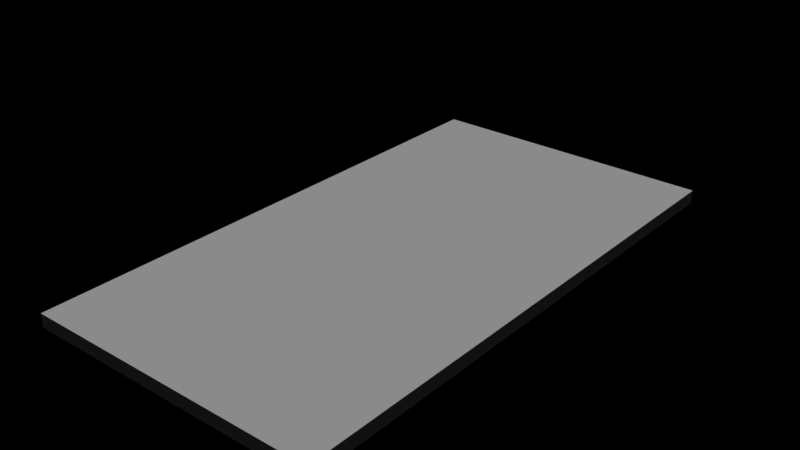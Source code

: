 # Source: cf_terrain2.blend  (saved by Blender 2.78.0; exported with 4.5.12 LTS)
import bpy
from mathutils import Matrix  # noqa: F401  (used for matrix-valued properties, if any)

bpy.ops.wm.read_factory_settings(use_empty=True)
scene = bpy.context.scene
scene.name = 'Scene'

# ---- collections
col_collection_1 = bpy.data.collections.new('Collection 1'); scene.collection.children.link(col_collection_1)

# ---- lights
light_hemi = bpy.data.lights.new('Hemi', 'SUN')
light_hemi.transmission_factor = 0.0
light_hemi.angle = 0.1993
light_hemi.energy = 1.0
light_hemi.shadow_buffer_clip_start = 0.5
light_hemi.shadow_soft_size = 0.1
light_hemi.shadow_cascade_max_distance = 1000.0

# ---- meshes
me_plane = bpy.data.meshes.new('Plane')
me_plane.from_pydata([(-4.431, 0.791, 0.0), (-4.67, 1.767, 0.0), (-4.67, 3.88, 0.0), (-4.325, 5.038, 0.0), (-4.345, 8.196, 0.0), (-3.911, 9.029, 0.0), (-3.068, 9.265, 0.0), (-2.15, 9.225, 0.0), (-1.211, 9.517, 0.0), (-0.2334, 9.646, 0.0), (2.498, 8.642, 0.0), (3.815, 8.55, 0.0), (4.608, 6.567, 0.0), (4.291, 4.468, 0.0), (4.374, 2.215, 0.0), (4.591, 0.3798, 0.0), (4.079, -1.217, 0.0), (4.528, -3.381, 0.0), (4.058, -5.366, 0.0), (4.55, -6.926, 0.0), (4.49, -7.443, 0.0), (3.897, -7.996, 0.0), (3.656, -8.925, 0.0), (2.047, -9.341, 0.0), (1.665, -9.614, 0.0), (0.5973, -9.52, 0.0), (-1.178, -9.619, 0.0), (-2.552, -9.001, 0.0), (-3.89, -8.823, 0.0), (-4.486, -4.21, 0.0), (-4.222, -0.84, 0.0), (-4.524, -0.8475, 0.0), (-4.727, 0.7361, 0.0), (-4.97, 1.731, 0.0), (-4.97, 3.923, 0.0), (-4.625, 5.081, 0.0), (-4.645, 8.268, 0.0), (-4.118, 9.283, 0.0), (-3.102, 9.567, 0.0), (-2.189, 9.527, 0.0), (-1.275, 9.811, 0.0), (-0.1993, 9.953, 0.0), (2.562, 8.938, 0.0), (4.023, 8.836, 0.0), (4.917, 6.603, 0.0), (4.592, 4.451, 0.0), (4.673, 2.238, 0.0), (4.896, 0.3503, 0.0), (4.389, -1.233, 0.0), (4.836, -3.385, 0.0), (4.369, -5.354, 0.0), (4.856, -6.897, 0.0), (4.775, -7.588, 0.0), (4.166, -8.156, 0.0), (3.902, -9.171, 0.0), (2.176, -9.618, 0.0), (1.75, -9.922, 0.0), (0.5925, -9.821, 0.0), (-1.235, -9.922, 0.0), (-2.636, -9.293, 0.0), (-4.158, -9.09, 0.0), (-4.788, -4.218, 0.0), (-4.222, -0.84, 0.4), (-4.431, 0.791, 0.4), (-4.67, 1.767, 0.4), (-4.67, 3.88, 0.4), (-4.325, 5.038, 0.4), (-4.345, 8.196, 0.4), (-3.911, 9.029, 0.4), (-3.068, 9.265, 0.4), (-2.15, 9.225, 0.4), (-1.211, 9.517, 0.4), (-0.2334, 9.646, 0.4), (2.498, 8.642, 0.4), (3.815, 8.55, 0.4), (4.608, 6.567, 0.4), (4.291, 4.468, 0.4), (4.374, 2.215, 0.4), (4.591, 0.3798, 0.4), (4.079, -1.217, 0.4), (4.528, -3.381, 0.4), (4.058, -5.366, 0.4), (4.55, -6.926, 0.4), (4.49, -7.443, 0.4), (3.897, -7.996, 0.4), (3.656, -8.925, 0.4), (2.047, -9.341, 0.4), (1.665, -9.614, 0.4), (0.5973, -9.52, 0.4), (-1.178, -9.619, 0.4), (-2.552, -9.001, 0.4), (-3.89, -8.823, 0.4), (-4.486, -4.21, 0.4), (-4.53, 0.7727, 0.4), (-4.727, 0.7361, 0.2), (-4.77, 1.755, 0.4), (-4.97, 1.731, 0.2), (-4.77, 3.894, 0.4), (-4.97, 3.923, 0.2), (-4.425, 5.052, 0.4), (-4.625, 5.081, 0.2), (-4.445, 8.22, 0.4), (-4.645, 8.268, 0.2), (-3.98, 9.114, 0.4), (-4.118, 9.283, 0.2), (-3.079, 9.366, 0.4), (-3.102, 9.567, 0.2), (-2.163, 9.325, 0.4), (-2.189, 9.527, 0.2), (-1.232, 9.615, 0.4), (-1.275, 9.811, 0.2), (-0.222, 9.748, 0.4), (-0.1993, 9.953, 0.2), (2.519, 8.74, 0.4), (2.562, 8.938, 0.2), (3.884, 8.646, 0.4), (4.023, 8.836, 0.2), (4.711, 6.579, 0.4), (4.917, 6.603, 0.2), (4.391, 4.463, 0.4), (4.592, 4.451, 0.2), (4.474, 2.223, 0.4), (4.673, 2.238, 0.2), (4.693, 0.37, 0.4), (4.896, 0.3503, 0.2), (4.182, -1.222, 0.4), (4.389, -1.233, 0.2), (4.631, -3.382, 0.4), (4.836, -3.385, 0.2), (4.161, -5.362, 0.4), (4.369, -5.354, 0.2), (4.652, -6.917, 0.4), (4.856, -6.897, 0.2), (4.585, -7.491, 0.4), (4.775, -7.588, 0.2), (3.987, -8.05, 0.4), (4.166, -8.156, 0.2), (3.738, -9.007, 0.4), (3.902, -9.171, 0.2), (2.09, -9.434, 0.4), (2.176, -9.618, 0.2), (1.694, -9.717, 0.4), (1.75, -9.922, 0.2), (0.5957, -9.62, 0.4), (0.5925, -9.821, 0.2), (-1.197, -9.72, 0.4), (-1.235, -9.922, 0.2), (-2.58, -9.099, 0.4), (-2.636, -9.293, 0.2), (-3.979, -8.912, 0.4), (-4.158, -9.09, 0.2), (-4.586, -4.212, 0.4), (-4.788, -4.218, 0.2), (-4.524, -0.8475, 0.2), (-4.323, -0.8425, 0.4)], [], [(28, 29, 92, 91), (33, 32, 94, 96), (39, 38, 106, 108), (40, 39, 108, 110), (41, 40, 110, 112), (42, 41, 112, 114), (43, 42, 114, 116), (44, 43, 116, 118), (45, 44, 118, 120), (46, 45, 120, 122), (47, 46, 122, 124), (48, 47, 124, 126), (49, 48, 126, 128), (50, 49, 128, 130), (51, 50, 130, 132), (52, 51, 132, 134), (53, 52, 134, 136), (54, 53, 136, 138), (55, 54, 138, 140), (56, 55, 140, 142), (57, 56, 142, 144), (58, 57, 144, 146), (59, 58, 146, 148), (60, 59, 148, 150), (61, 60, 150, 152), (0, 30, 31, 32), (1, 0, 32, 33), (2, 1, 33, 34), (3, 2, 34, 35), (4, 3, 35, 36), (5, 4, 36, 37), (6, 5, 37, 38), (7, 6, 38, 39), (8, 7, 39, 40), (9, 8, 40, 41), (10, 9, 41, 42), (11, 10, 42, 43), (12, 11, 43, 44), (13, 12, 44, 45), (14, 13, 45, 46), (15, 14, 46, 47), (16, 15, 47, 48), (17, 16, 48, 49), (18, 17, 49, 50), (19, 18, 50, 51), (20, 19, 51, 52), (21, 20, 52, 53), (22, 21, 53, 54), (23, 22, 54, 55), (24, 23, 55, 56), (25, 24, 56, 57), (26, 25, 57, 58), (27, 26, 58, 59), (28, 27, 59, 60), (29, 28, 60, 61), (30, 29, 61, 31), (62, 63, 64, 65, 66, 67, 68, 69, 70, 71, 72, 73, 74, 75, 76, 77, 78, 79, 80, 81, 82, 83, 84, 85, 86, 87, 88, 89, 90, 91, 92), (15, 16, 79, 78), (2, 3, 66, 65), (29, 30, 62, 92), (16, 17, 80, 79), (3, 4, 67, 66), (17, 18, 81, 80), (4, 5, 68, 67), (18, 19, 82, 81), (5, 6, 69, 68), (19, 20, 83, 82), (6, 7, 70, 69), (20, 21, 84, 83), (7, 8, 71, 70), (21, 22, 85, 84), (8, 9, 72, 71), (22, 23, 86, 85), (9, 10, 73, 72), (23, 24, 87, 86), (10, 11, 74, 73), (24, 25, 88, 87), (11, 12, 75, 74), (25, 26, 89, 88), (12, 13, 76, 75), (30, 0, 63, 62), (26, 27, 90, 89), (13, 14, 77, 76), (0, 1, 64, 63), (27, 28, 91, 90), (14, 15, 78, 77), (1, 2, 65, 64), (38, 37, 104, 106), (37, 36, 102, 104), (36, 35, 100, 102), (35, 34, 98, 100), (32, 31, 153, 94), (34, 33, 96, 98), (31, 61, 152, 153), (154, 93, 94, 153), (93, 95, 96, 94), (95, 97, 98, 96), (97, 99, 100, 98), (99, 101, 102, 100), (101, 103, 104, 102), (103, 105, 106, 104), (105, 107, 108, 106), (107, 109, 110, 108), (109, 111, 112, 110), (111, 113, 114, 112), (113, 115, 116, 114), (115, 117, 118, 116), (117, 119, 120, 118), (119, 121, 122, 120), (121, 123, 124, 122), (123, 125, 126, 124), (125, 127, 128, 126), (127, 129, 130, 128), (129, 131, 132, 130), (131, 133, 134, 132), (133, 135, 136, 134), (135, 137, 138, 136), (137, 139, 140, 138), (139, 141, 142, 140), (141, 143, 144, 142), (143, 145, 146, 144), (145, 147, 148, 146), (147, 149, 150, 148), (149, 151, 152, 150), (151, 154, 153, 152), (154, 151, 149, 147, 145, 143, 141, 139, 137, 135, 133, 131, 129, 127, 125, 123, 121, 119, 117, 115, 113, 111, 109, 107, 105, 103, 101, 99, 97, 95, 93)])
me_plane.use_remesh_preserve_volume = False
me_plane.use_remesh_preserve_attributes = False
me_plane.use_mirror_vertex_groups = False
me_plane.update()
me_cube = bpy.data.meshes.new('Cube')
me_cube.from_pydata([(-1.0, -1.0, 0.0), (-1.0, -1.0, 2.0), (-1.0, 1.0, 0.0), (-1.0, 1.0, 2.0), (1.0, -1.0, 0.0), (1.0, -1.0, 2.0), (1.0, 1.0, 0.0), (1.0, 1.0, 2.0), (-1.0, -1.0, 2.5), (-1.0, 1.0, 2.5), (1.0, 1.0, 2.5), (1.0, -1.0, 2.5)], [], [(0, 1, 3, 2), (2, 3, 7, 6), (6, 7, 5, 4), (4, 5, 1, 0), (2, 6, 4, 0), (1, 5, 11, 8), (10, 9, 8, 11), (7, 3, 9, 10), (5, 7, 10, 11), (3, 1, 8, 9)])
me_cube.use_remesh_preserve_volume = False
me_cube.use_remesh_preserve_attributes = False
me_cube.use_mirror_vertex_groups = False
me_cube.update()
me_cube_005 = bpy.data.meshes.new('Cube.005')
me_cube_005.from_pydata([(-1.0, -1.0, 0.0), (-1.0, -1.0, 2.0), (-1.0, 1.0, 0.0), (-1.0, 1.0, 2.0), (1.0, -1.0, 0.0), (1.0, -1.0, 2.0), (1.0, 1.0, 0.0), (1.0, 1.0, 2.0)], [], [(0, 1, 3, 2), (2, 3, 7, 6), (6, 7, 5, 4), (4, 5, 1, 0), (2, 6, 4, 0), (7, 3, 1, 5)])
me_cube_005.use_remesh_preserve_volume = False
me_cube_005.use_remesh_preserve_attributes = False
me_cube_005.use_mirror_vertex_groups = False
me_cube_005.update()

# ---- objects
ob_plane = bpy.data.objects.new('Plane', me_plane)
ob_cube_001 = bpy.data.objects.new('Cube.001', me_cube)
ob_hemi = bpy.data.objects.new('Hemi', light_hemi)
ob_cube = bpy.data.objects.new('Cube', me_cube_005)

# ---- transforms, parenting, visibility, modifiers, constraints
ob_plane.location = (0.0, 0.0, 0.0)
ob_plane.lineart.crease_threshold = 0.0
ob_cube_001.location = (0.0, 0.0, 0.0)
ob_cube_001.scale = (5.45, 10.05, 0.2)
ob_cube_001.hide_viewport = True
ob_cube_001.lineart.crease_threshold = 0.0
ob_hemi.location = (0.0, 0.0, -6.382)
ob_hemi.scale = (0.8664, 0.8664, 1.0)
ob_hemi.lineart.crease_threshold = 0.0
ob_cube.location = (0.0, 0.0, 0.0)
ob_cube.scale = (1.733, 1.733, 0.1)
ob_cube.lineart.crease_threshold = 0.0

# ---- collection membership
col_collection_1.objects.link(ob_plane)
col_collection_1.objects.link(ob_cube_001)
col_collection_1.objects.link(ob_hemi)
col_collection_1.objects.link(ob_cube)

# ---- scene / render settings (as saved in the file)
scene.frame_start = 1; scene.frame_end = 250; scene.frame_set(1)
scene.render.engine = 'BLENDER_EEVEE_NEXT'
scene.render.resolution_percentage = 50
scene.render.dither_intensity = 0.0
scene.cycles.use_denoising = False
scene.cycles.samples = 128
scene.cycles.sampling_pattern = 'TABULATED_SOBOL'
scene.cycles.light_sampling_threshold = 0.0
scene.cycles.use_adaptive_sampling = False
scene.cycles.use_light_tree = False
scene.cycles.blur_glossy = 0.0
scene.cycles.sample_clamp_indirect = 0.0
scene.view_settings.view_transform = 'Standard'
bpy.context.view_layer.update()

# ---- added for rendering (the .blend has no active camera): camera
cam_auto = bpy.data.cameras.new('AutoCamera')
cam_auto.lens = 50.0
cam_auto.sensor_width = 36.0
cam_auto.clip_end = 1000.0
ob_auto_camera = bpy.data.objects.new('AutoCamera', cam_auto)
scene.collection.objects.link(ob_auto_camera)
ob_auto_camera.location = (20.6419, -24.787, 17.7849)
ob_auto_camera.rotation_euler = (1.09748, -7.21219e-08, 0.694738)
scene.camera = ob_auto_camera
bpy.context.view_layer.update()
